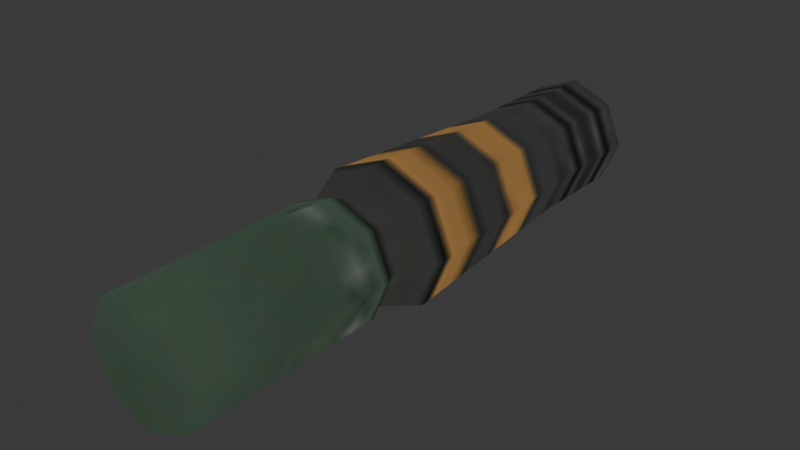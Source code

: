 # Source: rocket_launcher.blend  (saved by Blender 4.3.34; exported with 4.5.12 LTS)
import bpy
from mathutils import Matrix  # noqa: F401  (used for matrix-valued properties, if any)

bpy.ops.wm.read_factory_settings(use_empty=True)
scene = bpy.context.scene
scene.name = 'Scene'

# ---- collections
col_collection = bpy.data.collections.new('Collection'); scene.collection.children.link(col_collection)

# ---- images (referenced by path relative to the original .blend; pixels are not part of the script)
import os
ASSET_DIR = os.environ.get("B2B_ASSET_DIR", "")  # directory of the original .blend (textures are referenced by path, not embedded)
HERE = os.path.dirname(os.path.abspath(__file__))  # packed textures are extracted next to this script under _unpacked/

def load_image(name, relpath, width, height, colorspace="sRGB"):
    """Load a texture the original file referenced (path relative to the .blend, or extracted next to this script)."""
    p = next((c for c in (os.path.join(HERE, relpath), os.path.join(ASSET_DIR, relpath)) if relpath and os.path.exists(c)), "")
    if p:
        img = bpy.data.images.load(p, check_existing=True)
        img.name = name
    else:  # same state as the original file: an image datablock whose file is absent (Cycles renders it pink)
        img = bpy.data.images.new(name, width, height)
        img.source = "FILE"
        img.filepath = "//" + (relpath or name)
    img.colorspace_settings.name = colorspace
    return img
img_cattank_png = load_image('CatTank.png', '_unpacked/CatTank.7dbd7213.png', 256, 256, 'sRGB')

# ---- materials (node trees are filled in below, after node groups)
mat_cattank = bpy.data.materials.new('CatTank')
mat_cattank.alpha_threshold = 0.0
mat_cattank.use_transparent_shadow = False
mat_cattank.roughness = 0.5
mat_cattank.line_color = (0.0, 0.0, 0.0, 1.0)

# ---- material node trees
mat_cattank.use_nodes = True; mat_cattank.node_tree.nodes.clear()
_N = mat_cattank.node_tree.nodes; _L = mat_cattank.node_tree.links
n0 = _N.new('ShaderNodeOutputMaterial'); n0.name = 'Material Output'; n0.location = (300, 300)
n1 = _N.new('ShaderNodeBsdfPrincipled'); n1.name = 'Principled BSDF'; n1.location = (10, 300)
n1.inputs[3].default_value = 1.45
n2 = _N.new('ShaderNodeTexImage'); n2.name = 'Image Texture'; n2.location = (-576, 350)
n2.image = img_cattank_png
_L.new(n2.outputs[0], n0.inputs[0])
n0.is_active_output = True

# ---- world
world_world = bpy.data.worlds.new('World'); scene.world = world_world
world_world.use_nodes = True; world_world.node_tree.nodes.clear()
_N = world_world.node_tree.nodes; _L = world_world.node_tree.links
n0 = _N.new('ShaderNodeOutputWorld'); n0.name = 'World Output'; n0.location = (300, 300)
n1 = _N.new('ShaderNodeBackground'); n1.name = 'Background'; n1.location = (10, 300)
n1.inputs[0].default_value = (0.05088, 0.05088, 0.05088, 1.0)
_L.new(n1.outputs[0], n0.inputs[0])
n0.is_active_output = True
world_world.color = (0.05088, 0.05088, 0.05088)
world_world.sun_shadow_jitter_overblur = 0.0

# ---- meshes
me_rocketlauncher = bpy.data.meshes.new('Rocketlauncher')
me_rocketlauncher.from_pydata([(2.195e-09, -0.7439, -2.384e-07), (1.4e-09, 0.7377, -4.768e-07), (-6.268e-09, -0.7398, -0.1477), (0.1044, -0.7398, -0.1044), (0.1477, -0.7398, -2.384e-07), (0.1044, -0.7398, 0.1044), (-6.268e-09, -0.7398, 0.1477), (-0.1044, -0.7398, 0.1044), (-0.1477, -0.7398, -2.384e-07), (-0.1044, -0.7398, -0.1044), (0.1076, 0.7377, -0.1076), (-6.436e-09, 0.7377, -0.1522), (0.1522, 0.7377, -2.384e-07), (0.1076, 0.7377, 0.1076), (-6.436e-09, 0.7377, 0.1522), (-0.1076, 0.7377, 0.1076), (-0.1522, 0.7377, -2.384e-07), (-0.1076, 0.7377, -0.1076), (-6.436e-09, 0.2164, -0.1522), (0.1076, 0.2164, -0.1076), (0.1522, 0.2164, -2.384e-07), (0.1076, 0.2164, 0.1076), (-6.436e-09, 0.2164, 0.1522), (-0.1076, 0.2164, 0.1076), (-0.1522, 0.2164, -2.384e-07), (-0.1076, 0.2164, -0.1076), (0.1044, -0.4676, -0.1044), (0.1477, -0.4676, -2.384e-07), (0.1044, -0.4676, 0.1044), (-6.268e-09, -0.4676, 0.1477), (-0.1044, -0.4676, 0.1044), (-0.1477, -0.4676, -2.384e-07), (-0.1044, -0.4676, -0.1044), (-6.268e-09, -0.4676, -0.1477), (-5.739e-09, 0.1811, -0.1335), (0.09442, 0.1811, -0.09442), (0.1335, 0.1811, -2.384e-07), (0.09442, 0.1811, 0.09442), (-5.739e-09, 0.1811, 0.1335), (-0.09442, 0.1811, 0.09442), (-0.1335, 0.1811, -2.384e-07), (-0.09442, 0.1811, -0.09442), (0.1287, 0.073, -0.1287), (0.182, 0.073, -2.384e-07), (0.1287, 0.073, 0.1287), (-6.793e-09, 0.073, 0.182), (-0.1287, 0.073, 0.1287), (-0.182, 0.073, -2.384e-07), (-0.1287, 0.073, -0.1287), (-6.793e-09, 0.073, -0.182)], [], [(18, 11, 10, 19), (19, 10, 12, 20), (20, 12, 13, 21), (21, 13, 14, 22), (22, 14, 15, 23), (23, 15, 16, 24), (24, 16, 17, 25), (25, 17, 11, 18), (0, 2, 3), (0, 3, 4), (0, 4, 5), (0, 5, 6), (0, 6, 7), (0, 7, 8), (0, 8, 9), (0, 9, 2), (1, 10, 11), (1, 12, 10), (1, 13, 12), (1, 14, 13), (1, 15, 14), (1, 16, 15), (1, 17, 16), (1, 11, 17), (41, 25, 18, 34), (40, 24, 25, 41), (39, 23, 24, 40), (38, 22, 23, 39), (37, 21, 22, 38), (36, 20, 21, 37), (35, 19, 20, 36), (34, 18, 19, 35), (2, 33, 26, 3), (3, 26, 27, 4), (4, 27, 28, 5), (5, 28, 29, 6), (6, 29, 30, 7), (7, 30, 31, 8), (8, 31, 32, 9), (9, 32, 33, 2), (49, 34, 35, 42), (42, 35, 36, 43), (43, 36, 37, 44), (44, 37, 38, 45), (45, 38, 39, 46), (46, 39, 40, 47), (47, 40, 41, 48), (48, 41, 34, 49), (32, 48, 49, 33), (31, 47, 48, 32), (30, 46, 47, 31), (29, 45, 46, 30), (28, 44, 45, 29), (27, 43, 44, 28), (26, 42, 43, 27), (33, 49, 42, 26)])
me_rocketlauncher.polygons.foreach_set('use_smooth', [True] * 56)
_uv = me_rocketlauncher.uv_layers.new(name='UVMap')
_uv.uv.foreach_set('vector', [0.8847, 0.7344, 0.8847, 0.6629, 0.8967, 0.6629, 0.8967, 0.7344, 0.8967, 0.7344, 0.8967, 0.6629, 0.9087, 0.6629, 0.9087, 0.7344, 0.9087, 0.7344, 0.9087, 0.6629, 0.9207, 0.6629, 0.9207, 0.7344, 0.9207, 0.7344, 0.9207, 0.6629, 0.9327, 0.6629, 0.9327, 0.7344, 0.9327, 0.7344, 0.9327, 0.6629, 0.9447, 0.6629, 0.9447, 0.7344, 0.9447, 0.7344, 0.9447, 0.6629, 0.9567, 0.6629, 0.9567, 0.7344, 0.9567, 0.7344, 0.9567, 0.6629, 0.9687, 0.6629, 0.9687, 0.7344, 0.9687, 0.7344, 0.9687, 0.6629, 0.9808, 0.6629, 0.9808, 0.7344, 0.9387, 0.8807, 0.9447, 0.8952, 0.9327, 0.8952, 0.9387, 0.8807, 0.9327, 0.8952, 0.9242, 0.8867, 0.9387, 0.8807, 0.9242, 0.8867, 0.9242, 0.8747, 0.9387, 0.8807, 0.9242, 0.8747, 0.9327, 0.8662, 0.9387, 0.8807, 0.9327, 0.8662, 0.9447, 0.8662, 0.9387, 0.8807, 0.9447, 0.8662, 0.9532, 0.8747, 0.9387, 0.8807, 0.9532, 0.8747, 0.9532, 0.8867, 0.9387, 0.8807, 0.9532, 0.8867, 0.9447, 0.8952, 0.9387, 0.6484, 0.9327, 0.6339, 0.9447, 0.6339, 0.9387, 0.6484, 0.9242, 0.6424, 0.9327, 0.6339, 0.9387, 0.6484, 0.9242, 0.6544, 0.9242, 0.6424, 0.9387, 0.6484, 0.9327, 0.6629, 0.9242, 0.6544, 0.9387, 0.6484, 0.9447, 0.6629, 0.9327, 0.6629, 0.9387, 0.6484, 0.9532, 0.6544, 0.9447, 0.6629, 0.9387, 0.6484, 0.9532, 0.6424, 0.9532, 0.6544, 0.9387, 0.6484, 0.9447, 0.6339, 0.9532, 0.6424, 0.9687, 0.7393, 0.9687, 0.7344, 0.9808, 0.7344, 0.9808, 0.7393, 0.9567, 0.7393, 0.9567, 0.7344, 0.9687, 0.7344, 0.9687, 0.7393, 0.9447, 0.7393, 0.9447, 0.7344, 0.9567, 0.7344, 0.9567, 0.7393, 0.9327, 0.7393, 0.9327, 0.7344, 0.9447, 0.7344, 0.9447, 0.7393, 0.9207, 0.7393, 0.9207, 0.7344, 0.9327, 0.7344, 0.9327, 0.7393, 0.9087, 0.7393, 0.9087, 0.7344, 0.9207, 0.7344, 0.9207, 0.7393, 0.8967, 0.7393, 0.8967, 0.7344, 0.9087, 0.7344, 0.9087, 0.7393, 0.8847, 0.7393, 0.8847, 0.7344, 0.8967, 0.7344, 0.8967, 0.7393, 0.8847, 0.8662, 0.8847, 0.8277, 0.8967, 0.8277, 0.8967, 0.8662, 0.8967, 0.8662, 0.8967, 0.8277, 0.9087, 0.8277, 0.9087, 0.8662, 0.9087, 0.8662, 0.9087, 0.8277, 0.9207, 0.8277, 0.9207, 0.8662, 0.9207, 0.8662, 0.9207, 0.8277, 0.9327, 0.8277, 0.9327, 0.8662, 0.9327, 0.8662, 0.9327, 0.8277, 0.9447, 0.8277, 0.9447, 0.8662, 0.9447, 0.8662, 0.9447, 0.8277, 0.9567, 0.8277, 0.9567, 0.8662, 0.9567, 0.8662, 0.9567, 0.8277, 0.9687, 0.8277, 0.9687, 0.8662, 0.9687, 0.8662, 0.9687, 0.8277, 0.9808, 0.8277, 0.9808, 0.8662, 0.8847, 0.7541, 0.8847, 0.7393, 0.8967, 0.7393, 0.8967, 0.7541, 0.8967, 0.7541, 0.8967, 0.7393, 0.9087, 0.7393, 0.9087, 0.7541, 0.9087, 0.7541, 0.9087, 0.7393, 0.9207, 0.7393, 0.9207, 0.7541, 0.9207, 0.7541, 0.9207, 0.7393, 0.9327, 0.7393, 0.9327, 0.7541, 0.9327, 0.7541, 0.9327, 0.7393, 0.9447, 0.7393, 0.9447, 0.7541, 0.9447, 0.7541, 0.9447, 0.7393, 0.9567, 0.7393, 0.9567, 0.7541, 0.9567, 0.7541, 0.9567, 0.7393, 0.9687, 0.7393, 0.9687, 0.7541, 0.9687, 0.7541, 0.9687, 0.7393, 0.9808, 0.7393, 0.9808, 0.7541, 0.9687, 0.8277, 0.9687, 0.7541, 0.9808, 0.7541, 0.9808, 0.8277, 0.9567, 0.8277, 0.9567, 0.7541, 0.9687, 0.7541, 0.9687, 0.8277, 0.9447, 0.8277, 0.9447, 0.7541, 0.9567, 0.7541, 0.9567, 0.8277, 0.9327, 0.8277, 0.9327, 0.7541, 0.9447, 0.7541, 0.9447, 0.8277, 0.9207, 0.8277, 0.9207, 0.7541, 0.9327, 0.7541, 0.9327, 0.8277, 0.9087, 0.8277, 0.9087, 0.7541, 0.9207, 0.7541, 0.9207, 0.8277, 0.8967, 0.8277, 0.8967, 0.7541, 0.9087, 0.7541, 0.9087, 0.8277, 0.8847, 0.8277, 0.8847, 0.7541, 0.8967, 0.7541, 0.8967, 0.8277])
me_rocketlauncher.materials.append(mat_cattank)
me_rocketlauncher.use_mirror_vertex_groups = False
me_rocketlauncher.update()

# ---- objects
ob_rocketlauncher = bpy.data.objects.new('Rocketlauncher', me_rocketlauncher)

# ---- transforms, parenting, visibility, modifiers, constraints
ob_rocketlauncher.location = (0.0, 0.0, 0.0)
ob_rocketlauncher.rotation_euler = (0.0, -0.0, 3.142)
ob_rocketlauncher.lock_rotations_4d = False
ob_rocketlauncher.empty_display_type = 'ARROWS'
ob_rocketlauncher.lineart.crease_threshold = 0.0
_vg = ob_rocketlauncher.vertex_groups.new(name='body')
_vg = ob_rocketlauncher.vertex_groups.new(name='turret')
_vg = ob_rocketlauncher.vertex_groups.new(name='barrel')
_vg = ob_rocketlauncher.vertex_groups.new(name='ear.R')
_vg = ob_rocketlauncher.vertex_groups.new(name='ear.L')
_vg = ob_rocketlauncher.vertex_groups.new(name='tail')

# ---- collection membership
col_collection.objects.link(ob_rocketlauncher)

# ---- scene / render settings (as saved in the file)
scene.frame_start = 1; scene.frame_end = 250; scene.frame_set(1)
scene.render.engine = 'BLENDER_EEVEE_NEXT'
bpy.context.view_layer.update()

# ---- added for rendering (the .blend has no active camera and no usable light): camera, sun
cam_auto = bpy.data.cameras.new('AutoCamera')
cam_auto.lens = 50.0
cam_auto.sensor_width = 36.0
cam_auto.clip_end = 1000.0
ob_auto_camera = bpy.data.objects.new('AutoCamera', cam_auto)
scene.collection.objects.link(ob_auto_camera)
ob_auto_camera.location = (1.45114, -1.73824, 1.16092)
ob_auto_camera.rotation_euler = (1.09748, -7.21219e-08, 0.694738)
scene.camera = ob_auto_camera
light_auto_sun = bpy.data.lights.new('AutoSun', 'SUN')
light_auto_sun.energy = 3.0
light_auto_sun.angle = 0.0523599
ob_auto_sun = bpy.data.objects.new('AutoSun', light_auto_sun)
scene.collection.objects.link(ob_auto_sun)
ob_auto_sun.rotation_euler = (0.872665, 0.174533, 0.523599)
bpy.context.view_layer.update()
